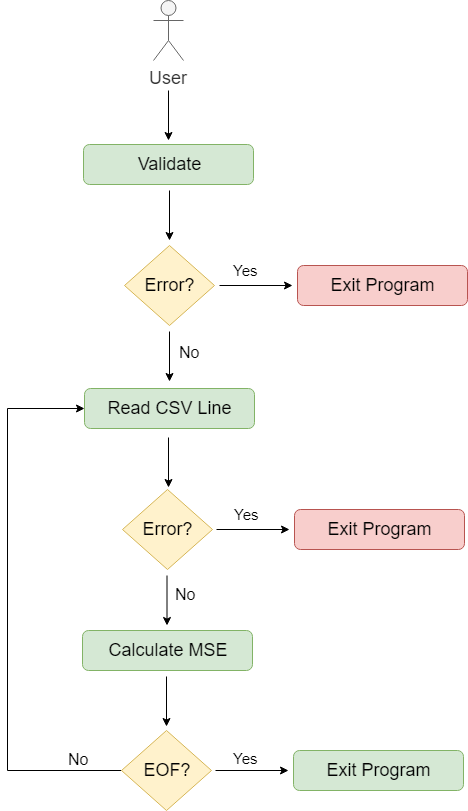

The diagram above was exported from draw.io. Its source (the exported page's mxGraphModel, read from the mxfile embedded in the PNG):
<mxGraphModel dx="1038" dy="533" grid="1" gridSize="10" guides="1" tooltips="1" connect="1" arrows="1" fold="1" page="1" pageScale="1" pageWidth="850" pageHeight="1100" math="0" shadow="0">
  <root>
    <mxCell id="0" />
    <mxCell id="1" parent="0" />
    <mxCell id="2L_NDUZHUGOhQEWvUdp6-30" style="edgeStyle=orthogonalEdgeStyle;rounded=0;orthogonalLoop=1;jettySize=auto;html=1;fontSize=18;" edge="1" parent="1">
      <mxGeometry relative="1" as="geometry">
        <mxPoint x="401" y="150" as="targetPoint" />
        <mxPoint x="401" y="100" as="sourcePoint" />
      </mxGeometry>
    </mxCell>
    <mxCell id="2L_NDUZHUGOhQEWvUdp6-1" value="User" style="shape=umlActor;verticalLabelPosition=bottom;labelBackgroundColor=#ffffff;verticalAlign=top;html=1;outlineConnect=0;fontSize=18;fillColor=#f5f5f5;strokeColor=#666666;fontColor=#333333;" vertex="1" parent="1">
      <mxGeometry x="386" y="10" width="30" height="60" as="geometry" />
    </mxCell>
    <mxCell id="2L_NDUZHUGOhQEWvUdp6-6" value="&lt;font style=&quot;font-size: 18px&quot;&gt;Validate&lt;/font&gt;" style="rounded=1;whiteSpace=wrap;html=1;fillColor=#d5e8d4;strokeColor=#82b366;" vertex="1" parent="1">
      <mxGeometry x="316" y="154" width="170" height="40" as="geometry" />
    </mxCell>
    <mxCell id="2L_NDUZHUGOhQEWvUdp6-35" style="edgeStyle=orthogonalEdgeStyle;rounded=0;orthogonalLoop=1;jettySize=auto;html=1;fontSize=18;" edge="1" parent="1">
      <mxGeometry relative="1" as="geometry">
        <mxPoint x="525" y="295" as="targetPoint" />
        <mxPoint x="452" y="295" as="sourcePoint" />
      </mxGeometry>
    </mxCell>
    <mxCell id="2L_NDUZHUGOhQEWvUdp6-24" value="Error?" style="rhombus;whiteSpace=wrap;html=1;fontSize=18;fillColor=#fff2cc;strokeColor=#d6b656;" vertex="1" parent="1">
      <mxGeometry x="357" y="255" width="90" height="80" as="geometry" />
    </mxCell>
    <mxCell id="2L_NDUZHUGOhQEWvUdp6-31" style="edgeStyle=orthogonalEdgeStyle;rounded=0;orthogonalLoop=1;jettySize=auto;html=1;fontSize=18;" edge="1" parent="1">
      <mxGeometry relative="1" as="geometry">
        <mxPoint x="402" y="250" as="targetPoint" />
        <mxPoint x="402" y="200" as="sourcePoint" />
      </mxGeometry>
    </mxCell>
    <mxCell id="2L_NDUZHUGOhQEWvUdp6-32" style="edgeStyle=orthogonalEdgeStyle;rounded=0;orthogonalLoop=1;jettySize=auto;html=1;fontSize=18;" edge="1" parent="1">
      <mxGeometry relative="1" as="geometry">
        <mxPoint x="402" y="391" as="targetPoint" />
        <mxPoint x="402" y="341" as="sourcePoint" />
      </mxGeometry>
    </mxCell>
    <mxCell id="2L_NDUZHUGOhQEWvUdp6-34" value="&lt;font style=&quot;font-size: 18px&quot;&gt;Exit Program&lt;/font&gt;" style="rounded=1;whiteSpace=wrap;html=1;fillColor=#f8cecc;strokeColor=#b85450;" vertex="1" parent="1">
      <mxGeometry x="530" y="275" width="170" height="40" as="geometry" />
    </mxCell>
    <mxCell id="2L_NDUZHUGOhQEWvUdp6-36" value="Yes" style="text;html=1;resizable=0;points=[];autosize=1;align=left;verticalAlign=top;spacingTop=-4;fontSize=15;" vertex="1" parent="1">
      <mxGeometry x="464" y="269" width="50" height="20" as="geometry" />
    </mxCell>
    <mxCell id="2L_NDUZHUGOhQEWvUdp6-37" value="No" style="text;html=1;resizable=0;points=[];autosize=1;align=left;verticalAlign=top;spacingTop=-4;fontSize=16;" vertex="1" parent="1">
      <mxGeometry x="410" y="350" width="40" height="16" as="geometry" />
    </mxCell>
    <mxCell id="2L_NDUZHUGOhQEWvUdp6-38" value="&lt;span style=&quot;font-size: 18px&quot;&gt;Read CSV Line&lt;/span&gt;" style="rounded=1;whiteSpace=wrap;html=1;fillColor=#d5e8d4;strokeColor=#82b366;" vertex="1" parent="1">
      <mxGeometry x="317" y="398" width="170" height="40" as="geometry" />
    </mxCell>
    <mxCell id="2L_NDUZHUGOhQEWvUdp6-72" style="edgeStyle=orthogonalEdgeStyle;rounded=0;orthogonalLoop=1;jettySize=auto;html=1;exitX=0;exitY=0.5;exitDx=0;exitDy=0;entryX=0;entryY=0.5;entryDx=0;entryDy=0;fontSize=16;" edge="1" parent="1" source="2L_NDUZHUGOhQEWvUdp6-42" target="2L_NDUZHUGOhQEWvUdp6-38">
      <mxGeometry relative="1" as="geometry">
        <Array as="points">
          <mxPoint x="240" y="780" />
          <mxPoint x="240" y="418" />
        </Array>
      </mxGeometry>
    </mxCell>
    <mxCell id="2L_NDUZHUGOhQEWvUdp6-42" value="EOF?" style="rhombus;whiteSpace=wrap;html=1;fontSize=18;fillColor=#fff2cc;strokeColor=#d6b656;" vertex="1" parent="1">
      <mxGeometry x="354" y="740" width="90" height="80" as="geometry" />
    </mxCell>
    <mxCell id="2L_NDUZHUGOhQEWvUdp6-43" style="edgeStyle=orthogonalEdgeStyle;rounded=0;orthogonalLoop=1;jettySize=auto;html=1;fontSize=18;" edge="1" parent="1">
      <mxGeometry relative="1" as="geometry">
        <mxPoint x="401" y="497" as="targetPoint" />
        <mxPoint x="401" y="447" as="sourcePoint" />
      </mxGeometry>
    </mxCell>
    <mxCell id="2L_NDUZHUGOhQEWvUdp6-44" style="edgeStyle=orthogonalEdgeStyle;rounded=0;orthogonalLoop=1;jettySize=auto;html=1;fontSize=18;" edge="1" parent="1">
      <mxGeometry relative="1" as="geometry">
        <mxPoint x="522" y="539" as="targetPoint" />
        <mxPoint x="449" y="539" as="sourcePoint" />
      </mxGeometry>
    </mxCell>
    <mxCell id="2L_NDUZHUGOhQEWvUdp6-45" value="&lt;font style=&quot;font-size: 18px&quot;&gt;Exit Program&lt;/font&gt;" style="rounded=1;whiteSpace=wrap;html=1;fillColor=#f8cecc;strokeColor=#b85450;" vertex="1" parent="1">
      <mxGeometry x="527" y="519" width="170" height="40" as="geometry" />
    </mxCell>
    <mxCell id="2L_NDUZHUGOhQEWvUdp6-46" value="Yes" style="text;html=1;resizable=0;points=[];autosize=1;align=left;verticalAlign=top;spacingTop=-4;fontSize=15;" vertex="1" parent="1">
      <mxGeometry x="465" y="513" width="50" height="16" as="geometry" />
    </mxCell>
    <mxCell id="2L_NDUZHUGOhQEWvUdp6-50" value="Error?" style="rhombus;whiteSpace=wrap;html=1;fontSize=18;fillColor=#fff2cc;strokeColor=#d6b656;" vertex="1" parent="1">
      <mxGeometry x="355" y="499" width="90" height="80" as="geometry" />
    </mxCell>
    <mxCell id="2L_NDUZHUGOhQEWvUdp6-62" style="edgeStyle=orthogonalEdgeStyle;rounded=0;orthogonalLoop=1;jettySize=auto;html=1;fontSize=18;" edge="1" parent="1">
      <mxGeometry relative="1" as="geometry">
        <mxPoint x="399.5" y="635" as="targetPoint" />
        <mxPoint x="399.5" y="585" as="sourcePoint" />
      </mxGeometry>
    </mxCell>
    <mxCell id="2L_NDUZHUGOhQEWvUdp6-63" value="No" style="text;html=1;resizable=0;points=[];autosize=1;align=left;verticalAlign=top;spacingTop=-4;fontSize=16;" vertex="1" parent="1">
      <mxGeometry x="406" y="592" width="40" height="16" as="geometry" />
    </mxCell>
    <mxCell id="2L_NDUZHUGOhQEWvUdp6-64" value="&lt;font style=&quot;font-size: 18px&quot;&gt;Calculate MSE&lt;/font&gt;" style="rounded=1;whiteSpace=wrap;html=1;fillColor=#d5e8d4;strokeColor=#82b366;" vertex="1" parent="1">
      <mxGeometry x="315" y="640" width="170" height="40" as="geometry" />
    </mxCell>
    <mxCell id="2L_NDUZHUGOhQEWvUdp6-65" style="edgeStyle=orthogonalEdgeStyle;rounded=0;orthogonalLoop=1;jettySize=auto;html=1;fontSize=18;" edge="1" parent="1">
      <mxGeometry relative="1" as="geometry">
        <mxPoint x="399" y="736" as="targetPoint" />
        <mxPoint x="399" y="686" as="sourcePoint" />
      </mxGeometry>
    </mxCell>
    <mxCell id="2L_NDUZHUGOhQEWvUdp6-66" value="Yes" style="text;html=1;resizable=0;points=[];autosize=1;align=left;verticalAlign=top;spacingTop=-4;fontSize=15;" vertex="1" parent="1">
      <mxGeometry x="464" y="757" width="50" height="16" as="geometry" />
    </mxCell>
    <mxCell id="2L_NDUZHUGOhQEWvUdp6-67" style="edgeStyle=orthogonalEdgeStyle;rounded=0;orthogonalLoop=1;jettySize=auto;html=1;fontSize=18;" edge="1" parent="1">
      <mxGeometry relative="1" as="geometry">
        <mxPoint x="521" y="780" as="targetPoint" />
        <mxPoint x="448" y="780" as="sourcePoint" />
      </mxGeometry>
    </mxCell>
    <mxCell id="2L_NDUZHUGOhQEWvUdp6-68" value="&lt;font style=&quot;font-size: 18px&quot;&gt;Exit Program&lt;/font&gt;" style="rounded=1;whiteSpace=wrap;html=1;fillColor=#d5e8d4;strokeColor=#82b366;" vertex="1" parent="1">
      <mxGeometry x="526" y="760" width="170" height="40" as="geometry" />
    </mxCell>
    <mxCell id="2L_NDUZHUGOhQEWvUdp6-73" value="No" style="text;html=1;resizable=0;points=[];autosize=1;align=left;verticalAlign=top;spacingTop=-4;fontSize=16;" vertex="1" parent="1">
      <mxGeometry x="299" y="757" width="40" height="16" as="geometry" />
    </mxCell>
  </root>
</mxGraphModel>